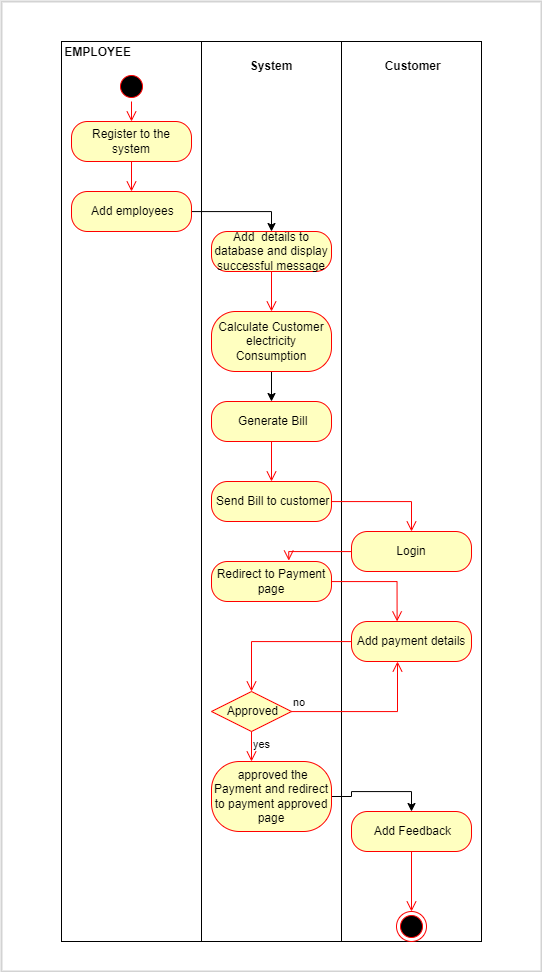

The diagram above was exported from draw.io. Its source (the exported page's mxGraphModel, read from the mxfile embedded in the PNG):
<mxGraphModel dx="952" dy="1275" grid="1" gridSize="10" guides="1" tooltips="1" connect="1" arrows="1" fold="1" page="1" pageScale="1" pageWidth="827" pageHeight="1169" math="0" shadow="0">
  <root>
    <mxCell id="0" />
    <mxCell id="1" parent="0" />
    <mxCell id="wqMUDCtGAL_rRhDCrhAv-5" value="&lt;p style=&quot;margin: 0px ; margin-top: 4px ; text-align: center&quot;&gt;&lt;/p&gt;&lt;div style=&quot;height: 2px&quot;&gt;&lt;b&gt;&amp;nbsp;EMPLOYEE&lt;/b&gt;&lt;/div&gt;" style="verticalAlign=top;align=left;overflow=fill;fontSize=12;fontFamily=Helvetica;html=1;" vertex="1" parent="1">
      <mxGeometry x="230" y="510" width="140" height="900" as="geometry" />
    </mxCell>
    <mxCell id="wqMUDCtGAL_rRhDCrhAv-6" value="&lt;p style=&quot;margin: 0px ; margin-top: 4px ; text-align: center&quot;&gt;&lt;br&gt;&lt;b&gt;&amp;nbsp;System&amp;nbsp;&lt;/b&gt;&lt;/p&gt;" style="verticalAlign=top;align=left;overflow=fill;fontSize=12;fontFamily=Helvetica;html=1;" vertex="1" parent="1">
      <mxGeometry x="370" y="510" width="140" height="900" as="geometry" />
    </mxCell>
    <mxCell id="wqMUDCtGAL_rRhDCrhAv-7" value="&lt;p style=&quot;margin: 0px ; margin-top: 4px ; text-align: center&quot;&gt;&lt;br&gt;&lt;b&gt;&amp;nbsp;Customer&lt;/b&gt;&lt;/p&gt;" style="verticalAlign=top;align=left;overflow=fill;fontSize=12;fontFamily=Helvetica;html=1;" vertex="1" parent="1">
      <mxGeometry x="510" y="510" width="140" height="900" as="geometry" />
    </mxCell>
    <mxCell id="wqMUDCtGAL_rRhDCrhAv-8" value="" style="ellipse;html=1;shape=startState;fillColor=#000000;strokeColor=#ff0000;" vertex="1" parent="1">
      <mxGeometry x="285" y="540" width="30" height="30" as="geometry" />
    </mxCell>
    <mxCell id="wqMUDCtGAL_rRhDCrhAv-9" value="" style="edgeStyle=orthogonalEdgeStyle;html=1;verticalAlign=bottom;endArrow=open;endSize=8;strokeColor=#ff0000;rounded=0;" edge="1" source="wqMUDCtGAL_rRhDCrhAv-8" parent="1">
      <mxGeometry relative="1" as="geometry">
        <mxPoint x="300" y="590" as="targetPoint" />
      </mxGeometry>
    </mxCell>
    <mxCell id="wqMUDCtGAL_rRhDCrhAv-10" value="Register to the system" style="rounded=1;whiteSpace=wrap;html=1;arcSize=40;fontColor=#000000;fillColor=#ffffc0;strokeColor=#ff0000;" vertex="1" parent="1">
      <mxGeometry x="240" y="590" width="120" height="40" as="geometry" />
    </mxCell>
    <mxCell id="wqMUDCtGAL_rRhDCrhAv-11" value="" style="edgeStyle=orthogonalEdgeStyle;html=1;verticalAlign=bottom;endArrow=open;endSize=8;strokeColor=#ff0000;rounded=0;" edge="1" source="wqMUDCtGAL_rRhDCrhAv-10" parent="1">
      <mxGeometry relative="1" as="geometry">
        <mxPoint x="300" y="660" as="targetPoint" />
      </mxGeometry>
    </mxCell>
    <mxCell id="wqMUDCtGAL_rRhDCrhAv-16" value="" style="edgeStyle=orthogonalEdgeStyle;rounded=0;orthogonalLoop=1;jettySize=auto;html=1;entryX=0.5;entryY=0;entryDx=0;entryDy=0;" edge="1" parent="1" source="wqMUDCtGAL_rRhDCrhAv-12" target="wqMUDCtGAL_rRhDCrhAv-14">
      <mxGeometry relative="1" as="geometry" />
    </mxCell>
    <mxCell id="wqMUDCtGAL_rRhDCrhAv-12" value="&amp;nbsp;Add employees" style="rounded=1;whiteSpace=wrap;html=1;arcSize=40;fontColor=#000000;fillColor=#ffffc0;strokeColor=#ff0000;" vertex="1" parent="1">
      <mxGeometry x="240" y="660" width="120" height="40" as="geometry" />
    </mxCell>
    <mxCell id="wqMUDCtGAL_rRhDCrhAv-14" value="Add&amp;nbsp; details to database and display successful message" style="rounded=1;whiteSpace=wrap;html=1;arcSize=40;fontColor=#000000;fillColor=#ffffc0;strokeColor=#ff0000;" vertex="1" parent="1">
      <mxGeometry x="380" y="700" width="120" height="40" as="geometry" />
    </mxCell>
    <mxCell id="wqMUDCtGAL_rRhDCrhAv-15" value="" style="edgeStyle=orthogonalEdgeStyle;html=1;verticalAlign=bottom;endArrow=open;endSize=8;strokeColor=#ff0000;rounded=0;" edge="1" source="wqMUDCtGAL_rRhDCrhAv-14" parent="1" target="wqMUDCtGAL_rRhDCrhAv-17">
      <mxGeometry relative="1" as="geometry">
        <mxPoint x="440" y="760" as="targetPoint" />
      </mxGeometry>
    </mxCell>
    <mxCell id="wqMUDCtGAL_rRhDCrhAv-20" value="" style="edgeStyle=orthogonalEdgeStyle;rounded=0;orthogonalLoop=1;jettySize=auto;html=1;" edge="1" parent="1" source="wqMUDCtGAL_rRhDCrhAv-17" target="wqMUDCtGAL_rRhDCrhAv-18">
      <mxGeometry relative="1" as="geometry" />
    </mxCell>
    <mxCell id="wqMUDCtGAL_rRhDCrhAv-17" value="Calculate Customer electricity Consumption" style="rounded=1;whiteSpace=wrap;html=1;arcSize=40;fontColor=#000000;fillColor=#ffffc0;strokeColor=#ff0000;" vertex="1" parent="1">
      <mxGeometry x="380" y="780" width="120" height="60" as="geometry" />
    </mxCell>
    <mxCell id="wqMUDCtGAL_rRhDCrhAv-18" value="&amp;nbsp;Generate Bill" style="rounded=1;whiteSpace=wrap;html=1;arcSize=40;fontColor=#000000;fillColor=#ffffc0;strokeColor=#ff0000;" vertex="1" parent="1">
      <mxGeometry x="380" y="870" width="120" height="40" as="geometry" />
    </mxCell>
    <mxCell id="wqMUDCtGAL_rRhDCrhAv-19" value="" style="edgeStyle=orthogonalEdgeStyle;html=1;verticalAlign=bottom;endArrow=open;endSize=8;strokeColor=#ff0000;rounded=0;" edge="1" source="wqMUDCtGAL_rRhDCrhAv-18" parent="1">
      <mxGeometry relative="1" as="geometry">
        <mxPoint x="440" y="950" as="targetPoint" />
      </mxGeometry>
    </mxCell>
    <mxCell id="wqMUDCtGAL_rRhDCrhAv-21" value="&amp;nbsp;Send Bill to customer" style="rounded=1;whiteSpace=wrap;html=1;arcSize=40;fontColor=#000000;fillColor=#ffffc0;strokeColor=#ff0000;" vertex="1" parent="1">
      <mxGeometry x="380" y="950" width="120" height="40" as="geometry" />
    </mxCell>
    <mxCell id="wqMUDCtGAL_rRhDCrhAv-22" value="" style="edgeStyle=orthogonalEdgeStyle;html=1;verticalAlign=bottom;endArrow=open;endSize=8;strokeColor=#ff0000;rounded=0;entryX=0.5;entryY=0;entryDx=0;entryDy=0;" edge="1" source="wqMUDCtGAL_rRhDCrhAv-21" parent="1" target="wqMUDCtGAL_rRhDCrhAv-23">
      <mxGeometry relative="1" as="geometry">
        <mxPoint x="440" y="1020" as="targetPoint" />
      </mxGeometry>
    </mxCell>
    <mxCell id="wqMUDCtGAL_rRhDCrhAv-23" value="Login" style="rounded=1;whiteSpace=wrap;html=1;arcSize=40;fontColor=#000000;fillColor=#ffffc0;strokeColor=#ff0000;" vertex="1" parent="1">
      <mxGeometry x="520" y="1000" width="120" height="40" as="geometry" />
    </mxCell>
    <mxCell id="wqMUDCtGAL_rRhDCrhAv-24" value="" style="edgeStyle=orthogonalEdgeStyle;html=1;verticalAlign=bottom;endArrow=open;endSize=8;strokeColor=#ff0000;rounded=0;entryX=0.644;entryY=-0.023;entryDx=0;entryDy=0;entryPerimeter=0;" edge="1" source="wqMUDCtGAL_rRhDCrhAv-23" parent="1" target="wqMUDCtGAL_rRhDCrhAv-25">
      <mxGeometry relative="1" as="geometry">
        <mxPoint x="580" y="1110" as="targetPoint" />
      </mxGeometry>
    </mxCell>
    <mxCell id="wqMUDCtGAL_rRhDCrhAv-25" value="Redirect to Payment page" style="rounded=1;whiteSpace=wrap;html=1;arcSize=40;fontColor=#000000;fillColor=#ffffc0;strokeColor=#ff0000;" vertex="1" parent="1">
      <mxGeometry x="380" y="1030" width="120" height="40" as="geometry" />
    </mxCell>
    <mxCell id="wqMUDCtGAL_rRhDCrhAv-26" value="" style="edgeStyle=orthogonalEdgeStyle;html=1;verticalAlign=bottom;endArrow=open;endSize=8;strokeColor=#ff0000;rounded=0;entryX=0.38;entryY=-0.002;entryDx=0;entryDy=0;entryPerimeter=0;" edge="1" source="wqMUDCtGAL_rRhDCrhAv-25" parent="1" target="wqMUDCtGAL_rRhDCrhAv-27">
      <mxGeometry relative="1" as="geometry">
        <mxPoint x="440" y="1100" as="targetPoint" />
      </mxGeometry>
    </mxCell>
    <mxCell id="wqMUDCtGAL_rRhDCrhAv-27" value="Add payment details" style="rounded=1;whiteSpace=wrap;html=1;arcSize=40;fontColor=#000000;fillColor=#ffffc0;strokeColor=#ff0000;" vertex="1" parent="1">
      <mxGeometry x="520" y="1090" width="120" height="40" as="geometry" />
    </mxCell>
    <mxCell id="wqMUDCtGAL_rRhDCrhAv-28" value="" style="edgeStyle=orthogonalEdgeStyle;html=1;verticalAlign=bottom;endArrow=open;endSize=8;strokeColor=#ff0000;rounded=0;entryX=0.5;entryY=0;entryDx=0;entryDy=0;" edge="1" source="wqMUDCtGAL_rRhDCrhAv-27" parent="1" target="wqMUDCtGAL_rRhDCrhAv-31">
      <mxGeometry relative="1" as="geometry">
        <mxPoint x="580" y="1160" as="targetPoint" />
      </mxGeometry>
    </mxCell>
    <mxCell id="wqMUDCtGAL_rRhDCrhAv-36" value="" style="edgeStyle=orthogonalEdgeStyle;rounded=0;orthogonalLoop=1;jettySize=auto;html=1;entryX=0.5;entryY=0;entryDx=0;entryDy=0;" edge="1" parent="1" source="wqMUDCtGAL_rRhDCrhAv-29" target="wqMUDCtGAL_rRhDCrhAv-34">
      <mxGeometry relative="1" as="geometry" />
    </mxCell>
    <mxCell id="wqMUDCtGAL_rRhDCrhAv-29" value="&amp;nbsp;approved the Payment and redirect to payment approved page" style="rounded=1;whiteSpace=wrap;html=1;arcSize=40;fontColor=#000000;fillColor=#ffffc0;strokeColor=#ff0000;" vertex="1" parent="1">
      <mxGeometry x="380" y="1230" width="120" height="70" as="geometry" />
    </mxCell>
    <mxCell id="wqMUDCtGAL_rRhDCrhAv-31" value="&amp;nbsp;Approved" style="rhombus;whiteSpace=wrap;html=1;fillColor=#ffffc0;strokeColor=#ff0000;" vertex="1" parent="1">
      <mxGeometry x="380" y="1160" width="80" height="40" as="geometry" />
    </mxCell>
    <mxCell id="wqMUDCtGAL_rRhDCrhAv-32" value="no" style="edgeStyle=orthogonalEdgeStyle;html=1;align=left;verticalAlign=bottom;endArrow=open;endSize=8;strokeColor=#ff0000;rounded=0;" edge="1" source="wqMUDCtGAL_rRhDCrhAv-31" parent="1">
      <mxGeometry x="-1" relative="1" as="geometry">
        <mxPoint x="566" y="1130" as="targetPoint" />
      </mxGeometry>
    </mxCell>
    <mxCell id="wqMUDCtGAL_rRhDCrhAv-33" value="yes" style="edgeStyle=orthogonalEdgeStyle;html=1;align=left;verticalAlign=top;endArrow=open;endSize=8;strokeColor=#ff0000;rounded=0;" edge="1" source="wqMUDCtGAL_rRhDCrhAv-31" parent="1">
      <mxGeometry x="-1" relative="1" as="geometry">
        <mxPoint x="420" y="1230" as="targetPoint" />
      </mxGeometry>
    </mxCell>
    <mxCell id="wqMUDCtGAL_rRhDCrhAv-34" value="&amp;nbsp;Add Feedback" style="rounded=1;whiteSpace=wrap;html=1;arcSize=40;fontColor=#000000;fillColor=#ffffc0;strokeColor=#ff0000;" vertex="1" parent="1">
      <mxGeometry x="520" y="1280" width="120" height="40" as="geometry" />
    </mxCell>
    <mxCell id="wqMUDCtGAL_rRhDCrhAv-35" value="" style="edgeStyle=orthogonalEdgeStyle;html=1;verticalAlign=bottom;endArrow=open;endSize=8;strokeColor=#ff0000;rounded=0;" edge="1" source="wqMUDCtGAL_rRhDCrhAv-34" parent="1">
      <mxGeometry relative="1" as="geometry">
        <mxPoint x="580" y="1380" as="targetPoint" />
      </mxGeometry>
    </mxCell>
    <mxCell id="wqMUDCtGAL_rRhDCrhAv-37" value="" style="ellipse;html=1;shape=endState;fillColor=#000000;strokeColor=#ff0000;" vertex="1" parent="1">
      <mxGeometry x="565" y="1380" width="30" height="30" as="geometry" />
    </mxCell>
    <mxCell id="wqMUDCtGAL_rRhDCrhAv-38" value="" style="rounded=0;whiteSpace=wrap;html=1;fillColor=none;strokeColor=#d3d3d3;strokeWidth=2;" vertex="1" parent="1">
      <mxGeometry x="170" y="470" width="540" height="970" as="geometry" />
    </mxCell>
  </root>
</mxGraphModel>